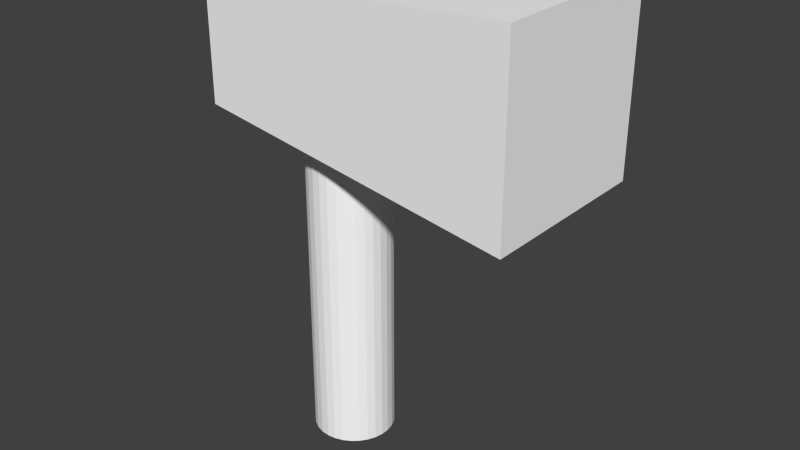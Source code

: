 # Source: apolloj3.blend  (saved by Blender 2.71.0; exported with 4.5.12 LTS)
import bpy
from mathutils import Matrix  # noqa: F401  (used for matrix-valued properties, if any)

bpy.ops.wm.read_factory_settings(use_empty=True)
scene = bpy.context.scene
scene.name = 'Scene'

# ---- collections
col_collection_1 = bpy.data.collections.new('Collection 1'); scene.collection.children.link(col_collection_1)

# ---- materials (node trees are filled in below, after node groups)
mat_colobotmesh_mat_1 = bpy.data.materials.new('ColobotMesh_mat_1')
mat_colobotmesh_mat_1.alpha_threshold = 0.0
mat_colobotmesh_mat_1.use_transparent_shadow = False
mat_colobotmesh_mat_1.diffuse_color = (1.0, 1.0, 1.0, 1.0)
mat_colobotmesh_mat_1.specular_color = (0.0, 0.0, 0.0)
mat_colobotmesh_mat_1.roughness = 0.5

# ---- material node trees

# ---- world
world_world = bpy.data.worlds.new('World'); scene.world = world_world
world_world.color = (0.05088, 0.05088, 0.05088)
world_world.use_sun_shadow = False
world_world.sun_shadow_jitter_overblur = 0.0
world_world.cycles.sampling_method = 'MANUAL'
world_world.cycles.sample_map_resolution = 256

# ---- meshes
me_colobotmesh = bpy.data.meshes.new('ColobotMesh_')
me_colobotmesh.from_pydata([(1.308, 1.787, 0.5519), (-0.692, 1.962, 0.3769), (1.308, 2.837, 0.5519), (-0.692, 1.962, -0.3231), (1.308, 1.787, -0.4981), (1.308, 2.837, -0.4981), (-0.692, 2.662, -0.3231), (-0.692, 2.662, 0.3769), (-0.04501, 0.003983, -0.2125), (-0.04501, 2.004, -0.2125), (0.00477, 0.003983, -0.2073), (0.00477, 2.004, -0.2073), (0.05238, 0.003983, -0.1918), (0.05238, 2.004, -0.1918), (0.09573, 0.003983, -0.1668), (0.09573, 2.004, -0.1668), (0.1329, 0.003983, -0.1333), (0.1329, 2.004, -0.1333), (0.1624, 0.003983, -0.09282), (0.1624, 2.004, -0.09282), (0.1827, 0.003983, -0.04709), (0.1827, 2.004, -0.04709), (0.1931, 0.003983, 0.001872), (0.1931, 2.004, 0.001872), (0.1931, 0.003983, 0.05193), (0.1931, 2.004, 0.05193), (0.1827, 0.003983, 0.1009), (0.1827, 2.004, 0.1009), (0.1624, 0.003983, 0.1466), (0.1624, 2.004, 0.1466), (0.1329, 0.003983, 0.1871), (0.1329, 2.004, 0.1871), (0.09573, 0.003984, 0.2206), (0.09573, 2.004, 0.2206), (0.05238, 0.003984, 0.2456), (0.05238, 2.004, 0.2456), (0.00477, 0.003984, 0.2611), (0.00477, 2.004, 0.2611), (-0.04501, 0.003984, 0.2663), (-0.04501, 2.004, 0.2663), (-0.0948, 0.003984, 0.2611), (-0.0948, 2.004, 0.2611), (-0.1424, 0.003984, 0.2456), (-0.1424, 2.004, 0.2456), (-0.1858, 0.003984, 0.2206), (-0.1858, 2.004, 0.2206), (-0.223, 0.003983, 0.1871), (-0.223, 2.004, 0.1871), (-0.2524, 0.003983, 0.1466), (-0.2524, 2.004, 0.1466), (-0.2727, 0.003983, 0.1009), (-0.2727, 2.004, 0.1009), (-0.2831, 0.003983, 0.05193), (-0.2831, 2.004, 0.05193), (-0.2831, 0.003983, 0.001872), (-0.2831, 2.004, 0.001872), (-0.2727, 0.003983, -0.04709), (-0.2727, 2.004, -0.04709), (-0.2524, 0.003983, -0.09282), (-0.2524, 2.004, -0.09282), (-0.223, 0.003983, -0.1333), (-0.223, 2.004, -0.1333), (-0.1858, 0.003983, -0.1668), (-0.1858, 2.004, -0.1668), (-0.1424, 0.003983, -0.1918), (-0.1424, 2.004, -0.1918), (-0.0948, 0.003983, -0.2073), (-0.0948, 2.004, -0.2073)], [], [(20, 18, 21), (12, 10, 13), (14, 12, 15), (10, 8, 11), (18, 16, 19), (16, 14, 17), (0, 1, 3), (3, 4, 0), (2, 5, 6), (6, 7, 2), (5, 4, 3), (3, 6, 5), (2, 0, 4), (4, 5, 2), (7, 1, 0), (0, 2, 7), (6, 3, 1), (1, 7, 6), (8, 9, 11), (10, 11, 13), (12, 13, 15), (14, 15, 17), (16, 17, 19), (8, 66, 9), (18, 19, 21), (66, 64, 67), (20, 21, 23), (64, 62, 65), (22, 23, 25), (62, 60, 63), (24, 25, 27), (60, 58, 61), (26, 27, 29), (58, 56, 59), (28, 29, 31), (56, 54, 57), (30, 31, 33), (54, 52, 55), (32, 33, 35), (52, 50, 53), (34, 35, 37), (50, 48, 51), (36, 37, 39), (48, 46, 49), (38, 39, 41), (46, 44, 47), (40, 41, 43), (44, 42, 45), (42, 43, 45), (42, 40, 43), (44, 45, 47), (40, 38, 41), (46, 47, 49), (38, 36, 39), (48, 49, 51), (36, 34, 37), (50, 51, 53), (34, 32, 35), (52, 53, 55), (32, 30, 33), (54, 55, 57), (30, 28, 31), (56, 57, 59), (28, 26, 29), (58, 59, 61), (26, 24, 27), (60, 61, 63), (24, 22, 25), (62, 63, 65), (22, 20, 23), (64, 65, 67), (66, 67, 9)])
_uv = me_colobotmesh.uv_layers.new(name='UV_1')
_uv.uv.foreach_set('vector', [0.762, 0.748, 0.7646, 0.748, 0.762, 0.502, 0.7703, 0.748, 0.7712, 0.748, 0.7703, 0.502, 0.7689, 0.748, 0.7703, 0.748, 0.7689, 0.502, 0.7712, 0.748, 0.7715, 0.748, 0.7712, 0.502, 0.7646, 0.748, 0.767, 0.748, 0.7646, 0.502, 0.767, 0.748, 0.7689, 0.748, 0.767, 0.502, 0.248, 0.752, 0.207, 0.998, 0.04297, 0.998, 0.04297, 0.998, 0.001953, 0.752, 0.248, 0.752, 0.248, 0.998, 0.001953, 0.998, 0.04297, 0.752, 0.04297, 0.752, 0.207, 0.752, 0.248, 0.998, 0.001953, 0.998, 0.001953, 0.752, 0.248, 0.793, 0.248, 0.793, 0.248, 0.957, 0.001953, 0.998, 0.6855, 0.9668, 0.6855, 0.9082, 0.627, 0.9082, 0.627, 0.9082, 0.627, 0.9668, 0.6855, 0.9668, 0.001953, 0.957, 0.001953, 0.793, 0.248, 0.752, 0.248, 0.752, 0.248, 0.998, 0.001953, 0.957, 0.001953, 0.998, 0.001953, 0.752, 0.248, 0.752, 0.248, 0.752, 0.248, 0.998, 0.001953, 0.998, 0.7715, 0.748, 0.7715, 0.502, 0.7712, 0.502, 0.7712, 0.748, 0.7712, 0.502, 0.7703, 0.502, 0.7703, 0.748, 0.7703, 0.502, 0.7689, 0.502, 0.7689, 0.748, 0.7689, 0.502, 0.767, 0.502, 0.767, 0.748, 0.767, 0.502, 0.7646, 0.502, 0.7715, 0.748, 0.7712, 0.748, 0.7715, 0.502, 0.7646, 0.748, 0.7646, 0.502, 0.762, 0.502, 0.7712, 0.748, 0.7703, 0.748, 0.7712, 0.502, 0.762, 0.748, 0.762, 0.502, 0.7592, 0.502, 0.7703, 0.748, 0.7689, 0.748, 0.7703, 0.502, 0.7592, 0.748, 0.7592, 0.502, 0.7564, 0.502, 0.7689, 0.748, 0.767, 0.748, 0.7689, 0.502, 0.7564, 0.748, 0.7564, 0.502, 0.7536, 0.502, 0.767, 0.748, 0.7646, 0.748, 0.767, 0.502, 0.7536, 0.748, 0.7536, 0.502, 0.751, 0.502, 0.7646, 0.748, 0.762, 0.748, 0.7646, 0.502, 0.751, 0.748, 0.751, 0.502, 0.7486, 0.502, 0.762, 0.748, 0.7592, 0.748, 0.762, 0.502, 0.7486, 0.748, 0.7486, 0.502, 0.7467, 0.502, 0.7592, 0.748, 0.7564, 0.748, 0.7592, 0.502, 0.7467, 0.748, 0.7467, 0.502, 0.7453, 0.502, 0.7564, 0.748, 0.7536, 0.748, 0.7564, 0.502, 0.7453, 0.748, 0.7453, 0.502, 0.7444, 0.502, 0.7536, 0.748, 0.751, 0.748, 0.7536, 0.502, 0.7444, 0.748, 0.7444, 0.502, 0.7441, 0.502, 0.751, 0.748, 0.7486, 0.748, 0.751, 0.502, 0.7441, 0.748, 0.7441, 0.502, 0.7444, 0.502, 0.7486, 0.748, 0.7467, 0.748, 0.7486, 0.502, 0.7444, 0.748, 0.7444, 0.502, 0.7453, 0.502, 0.7467, 0.748, 0.7453, 0.748, 0.7467, 0.502, 0.7453, 0.748, 0.7453, 0.502, 0.7467, 0.502, 0.7453, 0.748, 0.7444, 0.748, 0.7453, 0.502, 0.7467, 0.748, 0.7467, 0.502, 0.7486, 0.502, 0.7444, 0.748, 0.7441, 0.748, 0.7444, 0.502, 0.7486, 0.748, 0.7486, 0.502, 0.751, 0.502, 0.7441, 0.748, 0.7444, 0.748, 0.7441, 0.502, 0.751, 0.748, 0.751, 0.502, 0.7536, 0.502, 0.7444, 0.748, 0.7453, 0.748, 0.7444, 0.502, 0.7536, 0.748, 0.7536, 0.502, 0.7564, 0.502, 0.7453, 0.748, 0.7467, 0.748, 0.7453, 0.502, 0.7564, 0.748, 0.7564, 0.502, 0.7592, 0.502, 0.7467, 0.748, 0.7486, 0.748, 0.7467, 0.502, 0.7592, 0.748, 0.7592, 0.502, 0.762, 0.502, 0.7486, 0.748, 0.751, 0.748, 0.7486, 0.502, 0.762, 0.748, 0.762, 0.502, 0.7646, 0.502, 0.751, 0.748, 0.7536, 0.748, 0.751, 0.502, 0.7646, 0.748, 0.7646, 0.502, 0.767, 0.502, 0.7536, 0.748, 0.7564, 0.748, 0.7536, 0.502, 0.767, 0.748, 0.767, 0.502, 0.7689, 0.502, 0.7564, 0.748, 0.7592, 0.748, 0.7564, 0.502, 0.7689, 0.748, 0.7689, 0.502, 0.7703, 0.502, 0.7592, 0.748, 0.762, 0.748, 0.7592, 0.502, 0.7703, 0.748, 0.7703, 0.502, 0.7712, 0.502, 0.7712, 0.748, 0.7712, 0.502, 0.7715, 0.502])
_uv.active_render = True
_uv = me_colobotmesh.uv_layers.new(name='UV_2')
_uv.uv.foreach_set('vector', [0.0, 0.0, 0.0, 0.0, 0.0, 0.0, 0.0, 0.0, 0.0, 0.0, 0.0, 0.0, 0.0, 0.0, 0.0, 0.0, 0.0, 0.0, 0.0, 0.0, 0.0, 0.0, 0.0, 0.0, 0.0, 0.0, 0.0, 0.0, 0.0, 0.0, 0.0, 0.0, 0.0, 0.0, 0.0, 0.0, 1.0, 0.6398, 0.0, 0.5874, 0.0, 0.3775, 0.0, 0.3775, 1.0, 0.3251, 1.0, 0.6398, 1.0, 0.6398, 1.0, 0.3251, 0.0, 0.3775, 0.0, 0.3775, 0.0, 0.5874, 1.0, 0.6398, 1.0, 1.0, 1.0, 0.6294, 0.0, 0.6912, 0.0, 0.6912, 0.0, 0.9382, 1.0, 1.0, 1.0, 1.0, 1.0, 0.6294, 4.15e-09, 0.6294, 4.15e-09, 0.6294, 4.15e-09, 1.0, 1.0, 1.0, 0.0, 0.9382, 0.0, 0.6912, 1.0, 0.6294, 1.0, 0.6294, 1.0, 1.0, 0.0, 0.9382, 0.1667, 0.9382, 0.1667, 0.6912, 0.8333, 0.6912, 0.8333, 0.6912, 0.8333, 0.9382, 0.1667, 0.9382, 0.0, 0.0, 0.0, 0.0, 0.0, 0.0, 0.0, 0.0, 0.0, 0.0, 0.0, 0.0, 0.0, 0.0, 0.0, 0.0, 0.0, 0.0, 0.0, 0.0, 0.0, 0.0, 0.0, 0.0, 0.0, 0.0, 0.0, 0.0, 0.0, 0.0, 0.0, 0.0, 0.0, 0.0, 0.0, 0.0, 0.0, 0.0, 0.0, 0.0, 0.0, 0.0, 0.0, 0.0, 0.0, 0.0, 0.0, 0.0, 0.0, 0.0, 0.0, 0.0, 0.0, 0.0, 0.0, 0.0, 0.0, 0.0, 0.0, 0.0, 0.0, 0.0, 0.0, 0.0, 0.0, 0.0, 0.0, 0.0, 0.0, 0.0, 0.0, 0.0, 0.0, 0.0, 0.0, 0.0, 0.0, 0.0, 0.0, 0.0, 0.0, 0.0, 0.0, 0.0, 0.0, 0.0, 0.0, 0.0, 0.0, 0.0, 0.0, 0.0, 0.0, 0.0, 0.0, 0.0, 0.0, 0.0, 0.0, 0.0, 0.0, 0.0, 0.0, 0.0, 0.0, 0.0, 0.0, 0.0, 0.0, 0.0, 0.0, 0.0, 0.0, 0.0, 0.0, 0.0, 0.0, 0.0, 0.0, 0.0, 0.0, 0.0, 0.0, 0.0, 0.0, 0.0, 0.0, 0.0, 0.0, 0.0, 0.0, 0.0, 0.0, 0.0, 0.0, 0.0, 0.0, 0.0, 0.0, 0.0, 0.0, 0.0, 0.0, 0.0, 0.0, 0.0, 0.0, 0.0, 0.0, 0.0, 0.0, 0.0, 0.0, 0.0, 0.0, 0.0, 0.0, 0.0, 0.0, 0.0, 0.0, 0.0, 0.0, 0.0, 0.0, 0.0, 0.0, 0.0, 0.0, 0.0, 0.0, 0.0, 0.0, 0.0, 0.0, 0.0, 0.0, 0.0, 0.0, 0.0, 0.0, 0.0, 0.0, 0.0, 0.0, 0.0, 0.0, 0.0, 0.0, 0.0, 0.0, 0.0, 0.0, 0.0, 0.0, 0.0, 0.0, 0.0, 0.0, 0.0, 0.0, 0.0, 0.0, 0.0, 0.0, 0.0, 0.0, 0.0, 0.0, 0.0, 0.0, 0.0, 0.0, 0.0, 0.0, 0.0, 0.0, 0.0, 0.0, 0.0, 0.0, 0.0, 0.0, 0.0, 0.0, 0.0, 0.0, 0.0, 0.0, 0.0, 0.0, 0.0, 0.0, 0.0, 0.0, 0.0, 0.0, 0.0, 0.0, 0.0, 0.0, 0.0, 0.0, 0.0, 0.0, 0.0, 0.0, 0.0, 0.0, 0.0, 0.0, 0.0, 0.0, 0.0, 0.0, 0.0, 0.0, 0.0, 0.0, 0.0, 0.0, 0.0, 0.0, 0.0, 0.0, 0.0, 0.0, 0.0, 0.0, 0.0, 0.0, 0.0, 0.0, 0.0, 0.0, 0.0, 0.0, 0.0, 0.0, 0.0, 0.0, 0.0, 0.0, 0.0, 0.0, 0.0, 0.0, 0.0, 0.0, 0.0, 0.0, 0.0, 0.0, 0.0, 0.0, 0.0, 0.0, 0.0, 0.0, 0.0, 0.0, 0.0, 0.0, 0.0, 0.0, 0.0, 0.0, 0.0, 0.0, 0.0, 0.0, 0.0, 0.0, 0.0, 0.0, 0.0, 0.0, 0.0, 0.0, 0.0, 0.0, 0.0, 0.0, 0.0])
me_colobotmesh.materials.append(mat_colobotmesh_mat_1)
me_colobotmesh.use_remesh_preserve_volume = False
me_colobotmesh.use_remesh_preserve_attributes = False
me_colobotmesh.use_mirror_vertex_groups = False
me_colobotmesh.update()

# ---- objects
ob_colobotmesh_1 = bpy.data.objects.new('ColobotMesh_1', me_colobotmesh)

# ---- transforms, parenting, visibility, modifiers, constraints
ob_colobotmesh_1.location = (0.0, 0.0, 0.0)
ob_colobotmesh_1.rotation_euler = (1.571, 0.0, 0.0)
ob_colobotmesh_1.lineart.crease_threshold = 0.0

# ---- collection membership
col_collection_1.objects.link(ob_colobotmesh_1)

# ---- scene / render settings (as saved in the file)
scene.frame_start = 1; scene.frame_end = 250; scene.frame_set(1)
scene.render.engine = 'BLENDER_EEVEE_NEXT'
scene.render.resolution_percentage = 50
scene.render.dither_intensity = 0.0
scene.cycles.use_denoising = False
scene.cycles.samples = 10
scene.cycles.sampling_pattern = 'TABULATED_SOBOL'
scene.cycles.light_sampling_threshold = 0.0
scene.cycles.use_adaptive_sampling = False
scene.cycles.use_light_tree = False
scene.cycles.blur_glossy = 0.0
scene.cycles.volume_bounces = 1
scene.cycles.pixel_filter_type = 'GAUSSIAN'
scene.cycles.sample_clamp_indirect = 0.0
scene.view_settings.view_transform = 'Standard'
bpy.context.view_layer.update()

# ---- added for rendering (the .blend has no active camera and no usable light): camera, sun
cam_auto = bpy.data.cameras.new('AutoCamera')
cam_auto.lens = 50.0
cam_auto.sensor_width = 36.0
cam_auto.clip_end = 1000.0
ob_auto_camera = bpy.data.objects.new('AutoCamera', cam_auto)
scene.collection.objects.link(ob_auto_camera)
ob_auto_camera.location = (3.66077, -4.05017, 4.1029)
ob_auto_camera.rotation_euler = (1.09748, -7.21219e-08, 0.694738)
scene.camera = ob_auto_camera
light_auto_sun = bpy.data.lights.new('AutoSun', 'SUN')
light_auto_sun.energy = 3.0
light_auto_sun.angle = 0.0523599
ob_auto_sun = bpy.data.objects.new('AutoSun', light_auto_sun)
scene.collection.objects.link(ob_auto_sun)
ob_auto_sun.rotation_euler = (0.872665, 0.174533, 0.523599)
bpy.context.view_layer.update()
